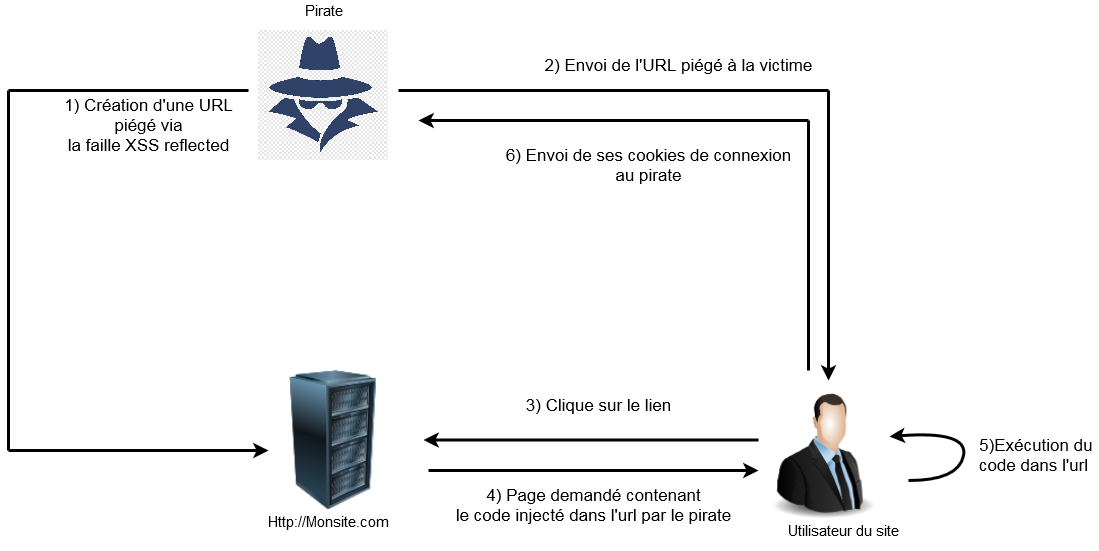

The diagram above was exported from draw.io. Its source (the exported page's mxGraphModel, read from the mxfile embedded in the PNG):
<mxGraphModel dx="1422" dy="769" grid="1" gridSize="10" guides="1" tooltips="1" connect="1" arrows="1" fold="1" page="1" pageScale="1" pageWidth="1100" pageHeight="850" background="#ffffff" math="0" shadow="0">
  <root>
    <mxCell id="0" />
    <mxCell id="1" parent="0" />
    <mxCell id="S6TQjQ8S0YJuj-mPuAyl-1" value="" style="shape=image;verticalLabelPosition=bottom;labelBackgroundColor=#ffffff;verticalAlign=top;aspect=fixed;imageAspect=0;image=data:image/png,(base64 omitted: 17344 chars);imageBackground=#FFFFFF;fontSize=12;" vertex="1" parent="1">
      <mxGeometry x="350" y="120" width="130" height="130" as="geometry" />
    </mxCell>
    <mxCell id="S6TQjQ8S0YJuj-mPuAyl-2" value="" style="image;html=1;labelBackgroundColor=#ffffff;image=img/lib/clip_art/people/Suit_Man_128x128.png;fontSize=12;" vertex="1" parent="1">
      <mxGeometry x="850" y="480" width="130" height="130" as="geometry" />
    </mxCell>
    <mxCell id="S6TQjQ8S0YJuj-mPuAyl-6" value="" style="image;html=1;labelBackgroundColor=#ffffff;image=img/lib/clip_art/computers/Server_Rack_128x128.png;fontSize=12;" vertex="1" parent="1">
      <mxGeometry x="340" y="460" width="170" height="140" as="geometry" />
    </mxCell>
    <mxCell id="S6TQjQ8S0YJuj-mPuAyl-10" value="" style="endArrow=none;html=1;strokeWidth=3;fontSize=12;" edge="1" parent="1">
      <mxGeometry width="50" height="50" relative="1" as="geometry">
        <mxPoint x="100" y="540" as="sourcePoint" />
        <mxPoint x="100" y="180" as="targetPoint" />
      </mxGeometry>
    </mxCell>
    <mxCell id="S6TQjQ8S0YJuj-mPuAyl-23" value="" style="endArrow=none;html=1;strokeWidth=3;fontSize=15;" edge="1" parent="1">
      <mxGeometry width="50" height="50" relative="1" as="geometry">
        <mxPoint x="100" y="180" as="sourcePoint" />
        <mxPoint x="340" y="180" as="targetPoint" />
      </mxGeometry>
    </mxCell>
    <mxCell id="S6TQjQ8S0YJuj-mPuAyl-27" value="&lt;div&gt;Http://Monsite.com&lt;/div&gt;&lt;div&gt;&lt;br&gt;&lt;/div&gt;" style="text;html=1;align=center;verticalAlign=middle;resizable=0;points=[];autosize=1;fontSize=15;" vertex="1" parent="1">
      <mxGeometry x="350" y="600" width="140" height="40" as="geometry" />
    </mxCell>
    <mxCell id="S6TQjQ8S0YJuj-mPuAyl-36" value="Utilisateur du site" style="text;html=1;align=center;verticalAlign=middle;resizable=0;points=[];autosize=1;fontSize=15;" vertex="1" parent="1">
      <mxGeometry x="870" y="610" width="130" height="20" as="geometry" />
    </mxCell>
    <mxCell id="S6TQjQ8S0YJuj-mPuAyl-38" value="" style="endArrow=classic;html=1;strokeWidth=3;fontSize=14;fontColor=none;" edge="1" parent="1">
      <mxGeometry width="50" height="50" relative="1" as="geometry">
        <mxPoint x="100" y="540" as="sourcePoint" />
        <mxPoint x="360" y="540" as="targetPoint" />
      </mxGeometry>
    </mxCell>
    <mxCell id="S6TQjQ8S0YJuj-mPuAyl-39" value="&lt;div&gt;1) Création d'une URL &lt;br&gt;&lt;/div&gt;&lt;div&gt;piégé via &lt;br&gt;&lt;/div&gt;&lt;div&gt;la faille XSS reflected&lt;/div&gt;" style="text;html=1;align=center;verticalAlign=middle;resizable=0;points=[];autosize=1;fontSize=17;fontColor=none;" vertex="1" parent="1">
      <mxGeometry x="150" y="180" width="180" height="70" as="geometry" />
    </mxCell>
    <mxCell id="S6TQjQ8S0YJuj-mPuAyl-41" value="" style="endArrow=none;html=1;strokeWidth=3;fontSize=15;" edge="1" parent="1">
      <mxGeometry width="50" height="50" relative="1" as="geometry">
        <mxPoint x="490" y="180" as="sourcePoint" />
        <mxPoint x="920" y="180" as="targetPoint" />
      </mxGeometry>
    </mxCell>
    <mxCell id="S6TQjQ8S0YJuj-mPuAyl-42" value="" style="endArrow=classic;html=1;strokeWidth=3;fontSize=14;fontColor=none;" edge="1" parent="1">
      <mxGeometry width="50" height="50" relative="1" as="geometry">
        <mxPoint x="920" y="180" as="sourcePoint" />
        <mxPoint x="920" y="470" as="targetPoint" />
      </mxGeometry>
    </mxCell>
    <mxCell id="S6TQjQ8S0YJuj-mPuAyl-43" value="2) Envoi de l'URL piégé à la victime" style="text;html=1;align=center;verticalAlign=middle;resizable=0;points=[];autosize=1;fontSize=17;fontColor=none;" vertex="1" parent="1">
      <mxGeometry x="630" y="140" width="280" height="30" as="geometry" />
    </mxCell>
    <mxCell id="S6TQjQ8S0YJuj-mPuAyl-44" value="" style="endArrow=classic;html=1;strokeWidth=3;fontSize=17;fontColor=none;" edge="1" parent="1">
      <mxGeometry width="50" height="50" relative="1" as="geometry">
        <mxPoint x="850" y="529.5" as="sourcePoint" />
        <mxPoint x="515" y="529.5" as="targetPoint" />
      </mxGeometry>
    </mxCell>
    <mxCell id="S6TQjQ8S0YJuj-mPuAyl-45" value="3) Clique sur le lien" style="text;html=1;align=center;verticalAlign=middle;resizable=0;points=[];autosize=1;fontSize=17;fontColor=none;" vertex="1" parent="1">
      <mxGeometry x="610" y="480" width="160" height="30" as="geometry" />
    </mxCell>
    <mxCell id="S6TQjQ8S0YJuj-mPuAyl-46" value="" style="endArrow=classic;html=1;strokeWidth=3;fontSize=17;fontColor=none;" edge="1" parent="1">
      <mxGeometry width="50" height="50" relative="1" as="geometry">
        <mxPoint x="520" y="560" as="sourcePoint" />
        <mxPoint x="850" y="560" as="targetPoint" />
      </mxGeometry>
    </mxCell>
    <mxCell id="S6TQjQ8S0YJuj-mPuAyl-47" value="&lt;div&gt;4) Page demandé contenant&lt;/div&gt;&lt;div&gt;le code injecté dans l'url par le pirate&lt;br&gt;&lt;/div&gt;" style="text;html=1;align=center;verticalAlign=middle;resizable=0;points=[];autosize=1;fontSize=17;fontColor=none;" vertex="1" parent="1">
      <mxGeometry x="540" y="570" width="290" height="50" as="geometry" />
    </mxCell>
    <mxCell id="S6TQjQ8S0YJuj-mPuAyl-50" value="" style="endArrow=classic;html=1;strokeWidth=3;fontSize=17;fontColor=none;" edge="1" parent="1">
      <mxGeometry width="50" height="50" relative="1" as="geometry">
        <mxPoint x="900" y="210" as="sourcePoint" />
        <mxPoint x="510" y="210" as="targetPoint" />
      </mxGeometry>
    </mxCell>
    <mxCell id="S6TQjQ8S0YJuj-mPuAyl-51" value="" style="endArrow=none;html=1;strokeWidth=3;fontSize=17;fontColor=none;" edge="1" parent="1">
      <mxGeometry width="50" height="50" relative="1" as="geometry">
        <mxPoint x="900" y="460" as="sourcePoint" />
        <mxPoint x="900" y="210" as="targetPoint" />
      </mxGeometry>
    </mxCell>
    <mxCell id="S6TQjQ8S0YJuj-mPuAyl-52" value="&lt;div&gt;6) Envoi de ses cookies de connexion&lt;/div&gt;&lt;div&gt;au pirate&lt;br&gt;&lt;/div&gt;" style="text;html=1;align=center;verticalAlign=middle;resizable=0;points=[];autosize=1;fontSize=17;fontColor=none;" vertex="1" parent="1">
      <mxGeometry x="590" y="230" width="300" height="50" as="geometry" />
    </mxCell>
    <mxCell id="S6TQjQ8S0YJuj-mPuAyl-57" value="Pirate" style="text;html=1;align=center;verticalAlign=middle;resizable=0;points=[];autosize=1;fontSize=15;" vertex="1" parent="1">
      <mxGeometry x="390" y="90" width="50" height="20" as="geometry" />
    </mxCell>
    <mxCell id="S6TQjQ8S0YJuj-mPuAyl-63" value="" style="curved=1;endArrow=classic;html=1;strokeWidth=3;fontSize=17;fontColor=none;entryX=1.008;entryY=0.354;entryDx=0;entryDy=0;entryPerimeter=0;" edge="1" parent="1" target="S6TQjQ8S0YJuj-mPuAyl-2">
      <mxGeometry width="50" height="50" relative="1" as="geometry">
        <mxPoint x="1000" y="570" as="sourcePoint" />
        <mxPoint x="990" y="520" as="targetPoint" />
        <Array as="points">
          <mxPoint x="1050" y="570" />
          <mxPoint x="1060" y="520" />
        </Array>
      </mxGeometry>
    </mxCell>
    <mxCell id="S6TQjQ8S0YJuj-mPuAyl-64" value="&lt;div&gt;&amp;nbsp;5)Exécution du &lt;br&gt;&lt;/div&gt;&lt;div&gt;code dans l'url&lt;/div&gt;" style="text;html=1;align=center;verticalAlign=middle;resizable=0;points=[];autosize=1;fontSize=17;fontColor=none;" vertex="1" parent="1">
      <mxGeometry x="1060" y="520" width="130" height="50" as="geometry" />
    </mxCell>
  </root>
</mxGraphModel>